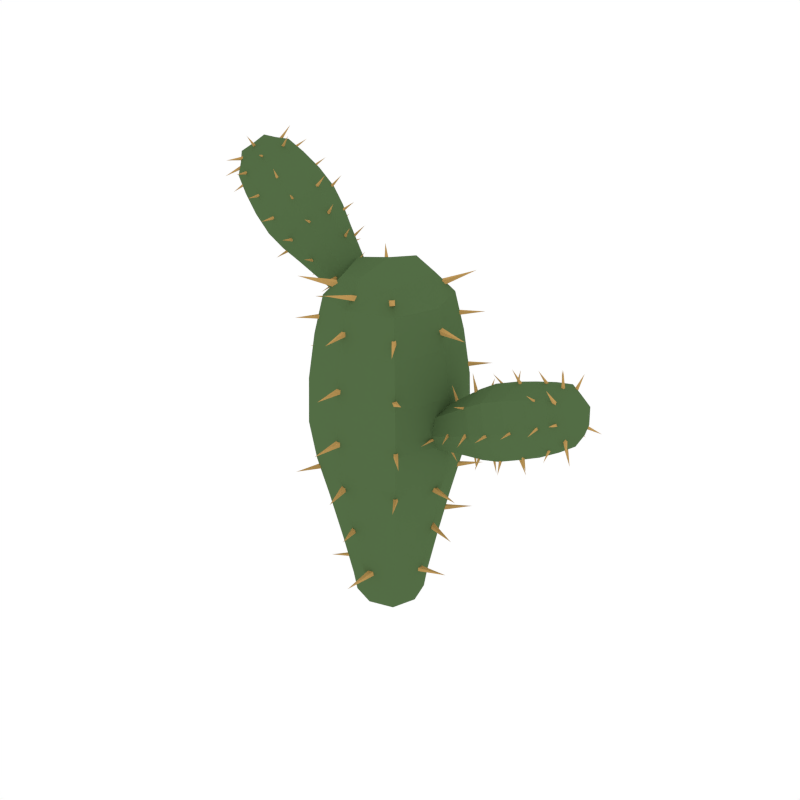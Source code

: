 # Source: Cactus_Harvested.blend  (saved by Blender 2.79.0; exported with 4.5.12 LTS)
import bpy
from mathutils import Matrix  # noqa: F401  (used for matrix-valued properties, if any)

bpy.ops.wm.read_factory_settings(use_empty=True)
scene = bpy.context.scene
scene.name = 'Scene'

# ---- collections
col_collection_1 = bpy.data.collections.new('Collection 1'); scene.collection.children.link(col_collection_1)

# ---- materials (node trees are filled in below, after node groups)
mat_darkgreen2 = bpy.data.materials.new('DarkGreen2')
mat_darkgreen2.alpha_threshold = 0.0
mat_darkgreen2.diffuse_color = (0.08744, 0.1523, 0.05986, 1.0)
mat_darkgreen2.roughness = 0.5
mat_lightorange = bpy.data.materials.new('LightOrange')
mat_lightorange.alpha_threshold = 0.0
mat_lightorange.diffuse_color = (0.5488, 0.3292, 0.1052, 1.0)
mat_lightorange.roughness = 0.5

# ---- material node trees

# ---- world
world_world = bpy.data.worlds.new('World'); scene.world = world_world
world_world.color = (1.0, 1.0, 1.0)
world_world.use_sun_shadow = False
world_world.sun_shadow_jitter_overblur = 0.0
world_world.cycles.sampling_method = 'NONE'
world_world.cycles.sample_map_resolution = 256

# ---- meshes
me_cube_034 = bpy.data.meshes.new('Cube.034')
me_cube_034.from_pydata([(-0.1229, 0.002364, 0.1875), (0.002364, 0.1229, 0.1875), (0.1229, -0.002364, 0.1875), (-0.002364, -0.1229, 0.1875), (0.0, 0.0, -0.01073), (0.003747, 0.1948, 0.6769), (0.1545, -0.002972, 0.9041), (0.1948, -0.003747, 0.6769), (-0.1948, 0.003747, 0.6769), (-0.003747, -0.1948, 0.6769), (-4.575e-10, -1.588e-09, 0.9969), (-0.1545, 0.002972, 0.9041), (-0.002972, -0.1545, 0.9041), (0.002972, 0.1545, 0.9041), (-0.001717, -0.08926, 0.01151), (0.08926, -0.001717, 0.01151), (0.001717, 0.08926, 0.01151), (-0.08926, 0.001717, 0.01151), (-0.003519, -0.1829, 0.4419), (-0.1829, 0.003519, 0.4419), (0.1829, -0.003519, 0.4419), (0.003519, 0.1829, 0.4419), (-0.06695, 0.001288, -0.005168), (-0.09396, -0.09042, 0.1875), (-0.1548, 0.002977, 0.328), (-0.06566, 0.06823, 0.01151), (0.001288, 0.06695, -0.005168), (0.002977, 0.1548, 0.328), (0.06823, 0.06566, 0.01151), (0.06695, -0.001288, -0.005168), (0.1548, -0.002977, 0.328), (0.06566, -0.06823, 0.01151), (-0.001288, -0.06695, -0.005168), (-0.002977, -0.1548, 0.328), (-0.1775, 0.003414, 0.8009), (0.003414, 0.1775, 0.8009), (0.1775, -0.003414, 0.8009), (-0.003414, -0.1775, 0.8009), (-0.1433, 0.1489, 0.6769), (0.1398, 0.1346, 0.4419), (0.1346, -0.1398, 0.4419), (-0.1489, -0.1433, 0.6769), (-0.1029, 0.00198, 0.9737), (0.00198, 0.1029, 0.9737), (0.1029, -0.00198, 0.9737), (-0.00198, -0.1029, 0.9737), (0.1181, 0.1136, 0.9041), (0.1136, -0.1181, 0.9041), (-0.1181, -0.1136, 0.9041), (-0.1136, 0.1181, 0.9041), (-0.06823, -0.06566, 0.01151), (-0.09042, 0.09396, 0.1875), (0.09396, 0.09042, 0.1875), (0.09042, -0.09396, 0.1875), (-0.001879, -0.09768, 0.06662), (0.09768, -0.001879, 0.06662), (0.001879, 0.09768, 0.06662), (-0.09768, 0.001879, 0.06662), (-0.1346, 0.1398, 0.4419), (0.1489, 0.1433, 0.6769), (0.1433, -0.1489, 0.6769), (-0.1398, -0.1346, 0.4419), (-0.00383, -0.1991, 0.551), (-0.1991, 0.00383, 0.551), (0.1991, -0.00383, 0.551), (0.00383, 0.1991, 0.551), (-0.05054, -0.04864, -0.0008446), (-0.1183, -0.1138, 0.328), (-0.04864, 0.05054, -0.0008446), (-0.1138, 0.1183, 0.328), (0.04864, -0.05054, -0.0008446), (0.1138, -0.1183, 0.328), (0.05054, 0.04864, -0.0008446), (0.1183, 0.1138, 0.328), (-0.1357, -0.1305, 0.8009), (-0.1305, 0.1357, 0.8009), (0.1357, 0.1305, 0.8009), (0.1305, -0.1357, 0.8009), (-0.08162, -0.07854, 0.9556), (-0.07854, 0.08162, 0.9556), (0.08162, 0.07854, 0.9556), (0.07854, -0.08162, 0.9556), (-0.07467, -0.07185, 0.06662), (-0.07185, 0.07467, 0.06662), (0.07467, 0.07185, 0.06662), (0.07185, -0.07467, 0.06662), (-0.1464, 0.1522, 0.551), (0.1522, 0.1464, 0.551), (0.1464, -0.1522, 0.551), (-0.1522, -0.1464, 0.551), (0.1431, -0.007178, 0.8526), (0.1459, 0.007898, 0.8558), (0.1465, 0.01109, 0.8405), (0.1437, -0.003984, 0.8372), (0.2481, -0.0172, 0.8465), (0.1866, -0.009849, 0.5667), (0.1866, 0.004458, 0.5665), (0.1866, 0.004183, 0.5522), (0.1866, -0.01012, 0.5524), (0.2825, -0.002833, 0.5595), (0.1552, -0.02271, 0.4195), (0.1584, -0.009601, 0.4155), (0.1575, -0.01356, 0.402), (0.1543, -0.02667, 0.406), (0.2481, -0.04022, 0.4111), (0.1299, 0.002429, 0.2785), (0.1342, 0.01553, 0.2814), (0.1347, 0.01841, 0.2676), (0.1304, 0.005308, 0.2648), (0.2221, -0.01842, 0.2703), (0.09622, -0.01421, 0.1323), (0.09415, -0.0005484, 0.135), (0.095, 0.002305, 0.1212), (0.09708, -0.01136, 0.1185), (0.1888, 0.006532, 0.1351), (0.09925, -0.109, 0.8562), (0.1108, -0.1012, 0.8582), (0.1112, -0.09826, 0.8444), (0.09961, -0.106, 0.8424), (0.159, -0.1797, 0.8352), (0.1149, -0.1373, 0.6945), (0.122, -0.1257, 0.6983), (0.1282, -0.1253, 0.6856), (0.1211, -0.1369, 0.6818), (0.192, -0.1849, 0.7228), (0.1253, -0.1391, 0.5666), (0.1353, -0.1291, 0.5664), (0.1351, -0.1293, 0.5523), (0.1251, -0.1393, 0.5525), (0.197, -0.201, 0.5595), (0.1143, -0.122, 0.421), (0.1249, -0.1148, 0.4221), (0.1261, -0.1146, 0.4093), (0.1154, -0.1218, 0.4082), (0.1681, -0.1898, 0.4183), (0.07647, -0.09359, 0.9334), (0.08778, -0.08276, 0.9341), (0.09189, -0.08608, 0.9194), (0.08058, -0.09691, 0.9186), (0.1515, -0.1624, 0.9614), (-0.01389, -0.1485, 0.853), (-0.0001148, -0.1468, 0.8554), (0.002168, -0.146, 0.8415), (-0.01161, -0.1477, 0.8392), (0.006271, -0.2408, 0.8442), (-0.009134, -0.1786, 0.7095), (0.003722, -0.1786, 0.7093), (0.003475, -0.1786, 0.6964), (-0.009382, -0.1786, 0.6967), (-0.002827, -0.2648, 0.703), (-0.009735, -0.187, 0.5666), (0.004347, -0.187, 0.5664), (0.004076, -0.187, 0.5523), (-0.01001, -0.187, 0.5525), (-0.002827, -0.2814, 0.5595), (-0.01731, -0.1694, 0.4218), (-0.003957, -0.165, 0.4227), (-0.002948, -0.1652, 0.4086), (-0.0163, -0.1696, 0.4077), (0.01907, -0.257, 0.4181), (-0.01542, -0.1369, 0.2756), (-0.004576, -0.133, 0.2771), (-0.002733, -0.1338, 0.2646), (-0.01358, -0.1377, 0.2631), (0.01591, -0.2085, 0.2792), (0.009943, -0.09299, 0.1328), (0.02561, -0.09299, 0.1324), (0.02531, -0.09299, 0.1168), (0.009642, -0.09299, 0.1171), (0.01763, -0.198, 0.1248), (-0.006378, -0.1222, 0.9341), (0.00723, -0.1253, 0.9361), (0.008226, -0.1296, 0.9228), (-0.005383, -0.1266, 0.9208), (-0.02249, -0.2134, 0.9553), (-0.1129, -0.09857, 0.8532), (-0.1038, -0.1074, 0.8542), (-0.1029, -0.108, 0.8404), (-0.112, -0.09924, 0.8394), (-0.167, -0.1647, 0.8458), (-0.1336, -0.1098, 0.4222), (-0.1223, -0.1153, 0.4243), (-0.1203, -0.116, 0.4106), (-0.1316, -0.1106, 0.4085), (-0.1637, -0.1898, 0.4146), (-0.07755, -0.06904, 0.1338), (-0.07161, -0.07509, 0.1314), (-0.07394, -0.07399, 0.1223), (-0.07988, -0.06795, 0.1246), (-0.1171, -0.1138, 0.1313), (-0.0894, -0.07975, 0.939), (-0.08079, -0.09271, 0.9371), (-0.08417, -0.09276, 0.9218), (-0.09278, -0.0798, 0.9237), (-0.1716, -0.1453, 0.9493), (-0.1511, 0.01675, 0.8554), (-0.1467, 0.003364, 0.8556), (-0.1455, 0.00358, 0.8416), (-0.1499, 0.01697, 0.8414), (-0.2377, -0.01918, 0.8405), (-0.1811, -0.002201, 0.7147), (-0.1794, -0.01493, 0.714), (-0.1771, -0.01397, 0.7014), (-0.1788, -0.001241, 0.7021), (-0.2631, -0.01846, 0.692), (-0.1742, 0.03651, 0.5798), (-0.1698, 0.02313, 0.58), (-0.1702, 0.03071, 0.5658), (-0.1776, 0.04271, 0.5653), (-0.2546, -0.01277, 0.5655), (-0.1629, 0.003623, 0.4254), (-0.1656, -0.01132, 0.4216), (-0.1649, -0.007547, 0.4064), (-0.1622, 0.007394, 0.4102), (-0.2672, 0.01719, 0.4159), (-0.13, 0.009735, 0.2796), (-0.13, -0.004347, 0.2793), (-0.13, -0.004076, 0.2652), (-0.13, 0.01001, 0.2655), (-0.2244, 0.002825, 0.2724), (-0.123, 0.01138, 0.9336), (-0.1233, -0.002691, 0.9342), (-0.1281, -0.003192, 0.921), (-0.1278, 0.01087, 0.9203), (-0.2145, 0.007432, 0.9588), (-0.09524, 0.1182, 0.8558), (-0.1016, 0.1056, 0.855), (-0.1002, 0.1058, 0.841), (-0.09385, 0.1184, 0.8418), (-0.1815, 0.1547, 0.8407), (-0.1253, 0.1391, 0.5666), (-0.1353, 0.1291, 0.5664), (-0.1351, 0.1293, 0.5523), (-0.1251, 0.1393, 0.5525), (-0.197, 0.2009, 0.5595), (-0.1279, 0.09037, 0.4261), (-0.1395, 0.08253, 0.4244), (-0.1378, 0.08306, 0.4105), (-0.1262, 0.0909, 0.4122), (-0.1854, 0.1651, 0.4149), (-0.06296, 0.06898, 0.1333), (-0.0747, 0.06119, 0.1307), (-0.07388, 0.06453, 0.1168), (-0.06215, 0.07231, 0.1194), (-0.1231, 0.1441, 0.1404), (-0.07897, 0.09505, 0.9336), (-0.08913, 0.08532, 0.9342), (-0.09281, 0.0883, 0.921), (-0.08265, 0.09803, 0.9203), (-0.1464, 0.1569, 0.9588), (-0.01737, 0.1746, 0.7192), (-0.03144, 0.1742, 0.7178), (-0.02994, 0.1733, 0.7024), (-0.01586, 0.1736, 0.7039), (-0.02521, 0.2686, 0.7049), (0.009493, 0.1875, 0.5693), (-0.004584, 0.1872, 0.5679), (-0.003077, 0.1863, 0.5526), (0.011, 0.1866, 0.554), (0.001652, 0.2816, 0.555), (0.005383, 0.1614, 0.4178), (-0.01001, 0.1643, 0.4175), (-0.00907, 0.1678, 0.4022), (0.006325, 0.1648, 0.4025), (0.01681, 0.2652, 0.4337), (0.03307, 0.1207, 0.282), (0.01899, 0.1207, 0.2817), (0.01926, 0.1207, 0.2677), (0.03334, 0.1207, 0.2679), (0.02616, 0.2151, 0.2748), (0.0113, 0.09595, 0.1364), (-0.002386, 0.09427, 0.1335), (0.0004253, 0.09509, 0.1198), (0.01411, 0.09677, 0.1227), (-0.006278, 0.1891, 0.1312), (0.1109, 0.0971, 0.8537), (0.1009, 0.1071, 0.8534), (0.1011, 0.1069, 0.8393), (0.111, 0.09691, 0.8396), (0.1727, 0.1687, 0.8465), (0.1327, 0.1198, 0.7095), (0.1236, 0.1289, 0.7093), (0.1238, 0.1287, 0.6964), (0.1329, 0.1196, 0.6967), (0.1892, 0.1852, 0.703), (0.1427, 0.116, 0.5587), (0.1365, 0.1284, 0.5565), (0.1391, 0.1272, 0.5427), (0.1453, 0.1148, 0.545), (0.2238, 0.1652, 0.5625), (0.1302, 0.1006, 0.4221), (0.1211, 0.1094, 0.4206), (0.1224, 0.1084, 0.4068), (0.1314, 0.09963, 0.4084), (0.1853, 0.1659, 0.4155), (0.09427, 0.08756, 0.2774), (0.08646, 0.09926, 0.2766), (0.08809, 0.09941, 0.2626), (0.0959, 0.08772, 0.2634), (0.169, 0.1461, 0.2797), (0.09505, 0.07897, 0.9336), (0.08531, 0.08913, 0.9342), (0.08829, 0.09282, 0.921), (0.09803, 0.08266, 0.9203), (0.1569, 0.1464, 0.9588), (-0.2014, 0.001154, 0.8938), (-0.1609, 0.06001, 0.9396), (-0.1218, -0.001155, 0.9837), (-0.1624, -0.06001, 0.9379), (-0.08919, -1.182e-07, 0.8746), (-0.3393, 0.09511, 1.099), (-0.3735, -0.001451, 1.227), (-0.2774, -0.00183, 1.168), (-0.4036, 0.00183, 1.026), (-0.3417, -0.09511, 1.096), (-0.4575, -9.671e-08, 1.201), (-0.4735, 0.001451, 1.114), (-0.4245, -0.07543, 1.17), (-0.4226, 0.07542, 1.172), (-0.09787, -0.04358, 0.8812), (-0.06842, -0.0008385, 0.9144), (-0.09676, 0.04358, 0.8824), (-0.1262, 0.0008382, 0.8492), (-0.2558, -0.08932, 1.02), (-0.3138, 0.001718, 0.9543), (-0.1954, -0.001718, 1.088), (-0.2535, 0.08932, 1.022), (-0.1129, 0.0006286, 0.8519), (-0.1921, -0.04414, 0.9044), (-0.2631, 0.001453, 0.9277), (-0.1186, 0.03331, 0.8578), (-0.09081, 0.03269, 0.8769), (-0.212, 0.07556, 0.9853), (-0.07523, 0.03206, 0.9067), (-0.06955, -0.0006289, 0.9009), (-0.1629, -0.001454, 1.041), (-0.07606, -0.03331, 0.9058), (-0.09164, -0.03269, 0.8759), (-0.2139, -0.07556, 0.9831), (-0.4433, 0.001667, 1.072), (-0.3847, 0.08665, 1.139), (-0.3284, -0.001667, 1.202), (-0.3869, -0.08665, 1.136), (-0.3869, 0.07271, 1.045), (-0.2094, 0.0657, 1.072), (-0.2111, -0.06828, 1.07), (-0.3887, -0.06996, 1.043), (-0.4823, 0.0009668, 1.156), (-0.4483, 0.05026, 1.194), (-0.4157, -0.000967, 1.231), (-0.4496, -0.05026, 1.193), (-0.3853, 0.05548, 1.214), (-0.3868, -0.05766, 1.212), (-0.4618, -0.05548, 1.128), (-0.4603, 0.05766, 1.129), (-0.1194, -0.03206, 0.8568), (-0.1909, 0.04588, 0.9057), (-0.1312, 0.04414, 0.9731), (-0.1324, -0.04588, 0.9718), (-0.1181, -0.04769, 0.8989), (-0.08584, -0.0009175, 0.9353), (-0.1169, 0.04769, 0.9003), (-0.1491, 0.0009173, 0.8639), (-0.2982, 0.06828, 0.9719), (-0.2923, 0.06996, 1.152), (-0.2941, -0.07271, 1.15), (-0.2999, -0.0657, 0.97), (-0.2957, -0.0972, 1.055), (-0.3589, 0.00187, 0.9837), (-0.23, -0.00187, 1.129), (-0.2932, 0.0972, 1.058), (-0.1092, -0.02375, 0.8593), (-0.2513, -0.05558, 0.941), (-0.1085, 0.02468, 0.86), (-0.2498, 0.05776, 0.9426), (-0.07706, -0.02468, 0.8956), (-0.1761, -0.05776, 1.026), (-0.07644, 0.02375, 0.8963), (-0.1747, 0.05558, 1.027), (-0.4297, -0.06374, 1.088), (-0.4281, 0.06624, 1.09), (-0.3419, 0.06374, 1.187), (-0.3436, -0.06624, 1.185), (-0.4688, -0.03835, 1.158), (-0.4678, 0.03985, 1.159), (-0.416, 0.03835, 1.217), (-0.417, -0.03985, 1.216), (-0.1416, -0.03508, 0.8723), (-0.1407, 0.03645, 0.8734), (-0.09329, 0.03508, 0.9269), (-0.0942, -0.03646, 0.9259), (-0.3419, 0.0743, 1.003), (-0.2452, 0.0715, 1.112), (-0.2471, -0.0743, 1.11), (-0.3438, -0.0715, 1.001), (-0.3584, -0.003505, 1.206), (-0.3587, 0.003856, 1.208), (-0.3529, 0.005416, 1.204), (-0.3526, -0.001945, 1.202), (-0.3222, -0.0084, 1.243), (-0.2398, -0.004809, 1.13), (-0.2397, 0.002177, 1.13), (-0.2345, 0.002042, 1.125), (-0.2346, -0.004943, 1.125), (-0.2061, -0.001383, 1.162), (-0.1962, -0.01109, 1.071), (-0.1937, -0.004688, 1.07), (-0.189, -0.006619, 1.066), (-0.1916, -0.01302, 1.066), (-0.163, -0.01964, 1.102), (-0.1529, 0.001186, 1.016), (-0.1525, 0.007581, 1.018), (-0.1473, 0.008987, 1.014), (-0.1477, 0.002592, 1.011), (-0.12, -0.008992, 1.047), (-0.1103, -0.00694, 0.9561), (-0.112, -0.0002679, 0.9562), (-0.1067, 0.001125, 0.952), (-0.105, -0.005547, 0.9519), (-0.08139, 0.003189, 0.9908), (-0.3739, -0.05323, 1.191), (-0.3709, -0.04943, 1.196), (-0.3657, -0.04797, 1.192), (-0.3688, -0.05177, 1.187), (-0.3469, -0.08776, 1.207), (-0.3097, -0.06701, 1.145), (-0.3088, -0.06136, 1.149), (-0.3022, -0.06117, 1.147), (-0.3031, -0.06682, 1.143), (-0.2951, -0.09029, 1.182), (-0.2596, -0.06791, 1.107), (-0.2563, -0.06305, 1.111), (-0.2512, -0.06314, 1.106), (-0.2546, -0.068, 1.103), (-0.2338, -0.09811, 1.131), (-0.21, -0.05955, 1.056), (-0.2069, -0.05605, 1.06), (-0.2019, -0.05595, 1.057), (-0.2049, -0.05945, 1.052), (-0.1916, -0.09267, 1.075), (-0.4095, -0.0457, 1.208), (-0.4061, -0.04041, 1.213), (-0.3994, -0.04203, 1.209), (-0.4028, -0.04732, 1.205), (-0.3954, -0.07931, 1.245), (-0.4094, -0.07249, 1.149), (-0.4058, -0.07166, 1.155), (-0.4, -0.07129, 1.151), (-0.4036, -0.07213, 1.145), (-0.3996, -0.1176, 1.154), (-0.3554, -0.08719, 1.104), (-0.3511, -0.08719, 1.109), (-0.3465, -0.08719, 1.105), (-0.3508, -0.08719, 1.1), (-0.351, -0.1293, 1.105), (-0.3034, -0.09129, 1.058), (-0.2987, -0.09129, 1.063), (-0.2936, -0.09129, 1.058), (-0.2983, -0.09129, 1.053), (-0.2985, -0.1374, 1.058), (-0.2529, -0.08272, 1.008), (-0.2489, -0.08058, 1.013), (-0.2434, -0.08064, 1.009), (-0.2474, -0.08278, 1.004), (-0.2397, -0.1255, 1.02), (-0.1988, -0.06682, 0.9617), (-0.1959, -0.06492, 0.9661), (-0.1907, -0.06534, 0.9627), (-0.1937, -0.06724, 0.9583), (-0.19, -0.1018, 0.9743), (-0.1384, -0.0454, 0.9247), (-0.1332, -0.0454, 0.9303), (-0.1276, -0.0454, 0.9251), (-0.1328, -0.0454, 0.9195), (-0.133, -0.09669, 0.9249), (-0.4366, -0.05968, 1.178), (-0.4329, -0.06116, 1.184), (-0.4277, -0.06329, 1.18), (-0.4314, -0.06181, 1.174), (-0.4495, -0.1042, 1.179), (-0.4415, -0.04813, 1.113), (-0.4389, -0.05242, 1.117), (-0.4335, -0.05275, 1.113), (-0.4361, -0.04846, 1.109), (-0.4563, -0.08043, 1.091), (-0.2907, -0.05363, 0.9659), (-0.2878, -0.05629, 0.9707), (-0.2821, -0.05665, 0.967), (-0.285, -0.05399, 0.9622), (-0.2976, -0.09268, 0.9524), (-0.1671, -0.03371, 0.893), (-0.1643, -0.03666, 0.8944), (-0.1617, -0.03613, 0.8906), (-0.1645, -0.03317, 0.8892), (-0.179, -0.05554, 0.8778), (-0.4652, -0.03894, 1.149), (-0.4618, -0.04527, 1.152), (-0.4573, -0.04529, 1.146), (-0.4607, -0.03896, 1.143), (-0.4956, -0.07094, 1.123), (-0.4547, 0.008177, 1.1), (-0.4533, 0.001642, 1.101), (-0.4478, 0.001748, 1.097), (-0.4492, 0.008283, 1.096), (-0.4773, -0.009366, 1.063), (-0.4129, -0.001075, 1.043), (-0.4122, -0.00729, 1.044), (-0.4068, -0.006821, 1.04), (-0.4076, -0.0006058, 1.04), (-0.4312, -0.009013, 1.006), (-0.3614, 0.01783, 1.002), (-0.3601, 0.01129, 1.004), (-0.355, 0.01499, 0.999), (-0.3572, 0.02085, 0.9962), (-0.3822, -0.006237, 0.9681), (-0.3013, 0.001769, 0.9563), (-0.3008, -0.005527, 0.954), (-0.295, -0.003685, 0.9493), (-0.2956, 0.00361, 0.9516), (-0.3316, 0.008394, 0.915), (-0.2374, 0.004753, 0.921), (-0.2373, -0.002122, 0.921), (-0.2321, -0.00199, 0.9164), (-0.2322, 0.004885, 0.9165), (-0.2653, 0.001379, 0.8842), (-0.4742, 0.005554, 1.135), (-0.4745, -0.001314, 1.135), (-0.4712, -0.001559, 1.129), (-0.4708, 0.005309, 1.129), (-0.513, 0.003629, 1.11), (-0.4367, 0.0577, 1.12), (-0.4385, 0.05156, 1.118), (-0.4329, 0.05166, 1.114), (-0.4312, 0.05779, 1.116), (-0.4592, 0.07552, 1.084), (-0.3408, 0.06791, 1.016), (-0.3439, 0.06305, 1.012), (-0.3387, 0.06314, 1.007), (-0.3356, 0.068, 1.011), (-0.3613, 0.09811, 0.9872), (-0.2903, 0.04412, 0.9693), (-0.2934, 0.04029, 0.9645), (-0.2877, 0.04055, 0.9606), (-0.2846, 0.04438, 0.9654), (-0.3048, 0.08059, 0.9446), (-0.1622, 0.03368, 0.8982), (-0.1651, 0.02988, 0.8931), (-0.1597, 0.0315, 0.8889), (-0.1569, 0.0353, 0.894), (-0.1842, 0.07034, 0.8785), (-0.4599, 0.04641, 1.151), (-0.4634, 0.04166, 1.148), (-0.4598, 0.04311, 1.142), (-0.4562, 0.04786, 1.146), (-0.4909, 0.07661, 1.135), (-0.3616, 0.08523, 1.105), (-0.3656, 0.08507, 1.099), (-0.3595, 0.08462, 1.095), (-0.3555, 0.08477, 1.1), (-0.3589, 0.1311, 1.097), (-0.2981, 0.09156, 1.066), (-0.3022, 0.09141, 1.06), (-0.2961, 0.09095, 1.056), (-0.292, 0.09111, 1.061), (-0.2954, 0.1375, 1.058), (-0.2441, 0.0788, 1.015), (-0.2489, 0.08023, 1.01), (-0.2431, 0.08191, 1.005), (-0.2382, 0.08048, 1.011), (-0.2462, 0.1295, 1.025), (-0.1855, 0.05895, 0.9814), (-0.1899, 0.05895, 0.9762), (-0.1847, 0.05895, 0.9717), (-0.1802, 0.05895, 0.977), (-0.1851, 0.105, 0.9766), (-0.1393, 0.04685, 0.9264), (-0.1427, 0.04603, 0.9204), (-0.1367, 0.04643, 0.917), (-0.1334, 0.04725, 0.9229), (-0.1431, 0.09232, 0.9182), (-0.3692, 0.04741, 1.195), (-0.3724, 0.05227, 1.191), (-0.3672, 0.05218, 1.187), (-0.364, 0.04731, 1.19), (-0.3466, 0.08238, 1.215), (-0.3095, 0.0585, 1.156), (-0.3123, 0.06294, 1.153), (-0.3076, 0.06286, 1.149), (-0.3047, 0.05842, 1.152), (-0.2888, 0.09043, 1.175), (-0.2511, 0.05662, 1.111), (-0.2523, 0.06269, 1.108), (-0.2464, 0.0621, 1.105), (-0.2452, 0.05603, 1.108), (-0.2263, 0.08064, 1.142), (-0.2053, 0.04914, 1.062), (-0.2076, 0.05341, 1.058), (-0.2022, 0.05292, 1.054), (-0.1998, 0.04864, 1.058), (-0.185, 0.08102, 1.08), (-0.164, 0.04275, 1.002), (-0.1662, 0.04846, 0.9992), (-0.1606, 0.04854, 0.9953), (-0.1583, 0.04283, 0.9984), (-0.1406, 0.07132, 1.03), (-0.4036, 0.03856, 1.215), (-0.4069, 0.04352, 1.212), (-0.4011, 0.04532, 1.208), (-0.3977, 0.04036, 1.212), (-0.3927, 0.07148, 1.246), (0.1818, 0.001154, 0.6502), (0.2068, 0.06001, 0.5943), (0.2309, -0.001155, 0.5406), (0.2058, -0.06001, 0.5965), (0.118, -7.538e-08, 0.5558), (0.4251, 0.09511, 0.6915), (0.5564, -0.001451, 0.6698), (0.4633, -0.00183, 0.6064), (0.3854, 0.00183, 0.78), (0.4236, -0.09511, 0.6949), (0.5669, -3.711e-08, 0.7571), (0.4947, 0.001451, 0.8074), (0.5249, -0.07543, 0.7399), (0.5261, 0.07543, 0.7373), (0.1276, -0.04358, 0.561), (0.1458, -0.0008384, 0.5205), (0.1283, 0.04358, 0.5595), (0.1101, 0.0008383, 0.6), (0.3189, -0.08932, 0.6478), (0.2831, 0.001718, 0.7277), (0.3562, -0.001718, 0.5647), (0.3204, 0.08932, 0.6447), (0.1071, 0.0006287, 0.5867), (0.1875, -0.04414, 0.6373), (0.238, 0.001453, 0.6924), (0.1148, 0.03331, 0.5895), (0.1207, 0.03269, 0.5563), (0.2695, 0.07556, 0.6221), (0.1415, 0.03206, 0.5298), (0.1339, -0.0006288, 0.5271), (0.2998, -0.001453, 0.5545), (0.141, -0.03331, 0.531), (0.1202, -0.03269, 0.5575), (0.2683, -0.07556, 0.6248), (0.4441, 0.001667, 0.797), (0.4802, 0.08665, 0.7164), (0.515, -0.001667, 0.6389), (0.4789, -0.08665, 0.7195), (0.3957, 0.07271, 0.757), (0.3476, 0.0657, 0.5839), (0.3465, -0.06828, 0.5863), (0.3946, -0.06996, 0.7595), (0.536, 0.0009668, 0.7984), (0.5569, 0.05026, 0.7516), (0.5771, -0.0009669, 0.7066), (0.5561, -0.05026, 0.7534), (0.5491, 0.05548, 0.686), (0.5482, -0.05766, 0.688), (0.5019, -0.05548, 0.7912), (0.5028, 0.05766, 0.7892), (0.1143, -0.03206, 0.5906), (0.1882, 0.04588, 0.6357), (0.2251, 0.04414, 0.5535), (0.2244, -0.04588, 0.5551), (0.1521, -0.04769, 0.5721), (0.172, -0.0009174, 0.5277), (0.1528, 0.04769, 0.5704), (0.1329, 0.0009173, 0.6148), (0.2928, 0.06828, 0.7062), (0.4541, 0.06996, 0.6269), (0.453, -0.07271, 0.6294), (0.2917, -0.0657, 0.7085), (0.3675, -0.0972, 0.6697), (0.3285, 0.00187, 0.7567), (0.408, -0.00187, 0.5793), (0.369, 0.0972, 0.6663), (0.1123, -0.02375, 0.5803), (0.2453, -0.05558, 0.6762), (0.1127, 0.02468, 0.5794), (0.2461, 0.05776, 0.6742), (0.1321, -0.02468, 0.5361), (0.2916, -0.05776, 0.5728), (0.1325, 0.02375, 0.5352), (0.2925, 0.05558, 0.5708), (0.4524, -0.06374, 0.7784), (0.4535, 0.06624, 0.7761), (0.5067, 0.06374, 0.6575), (0.5056, -0.06624, 0.6598), (0.5322, -0.03835, 0.7853), (0.5328, 0.03985, 0.7839), (0.5648, 0.03835, 0.7125), (0.5642, -0.03985, 0.7139), (0.1375, -0.03508, 0.6045), (0.1381, 0.03645, 0.6032), (0.1674, 0.03508, 0.538), (0.1668, -0.03646, 0.5392), (0.339, 0.0743, 0.7333), (0.3987, 0.0715, 0.6002), (0.3975, -0.0743, 0.6028), (0.3378, -0.0715, 0.7358), (0.5312, -0.003505, 0.6645), (0.5332, 0.003856, 0.6639), (0.5265, 0.005416, 0.6606), (0.5245, -0.001945, 0.6612), (0.5495, -0.0084, 0.6166), (0.4125, -0.004809, 0.5881), (0.4124, 0.002177, 0.588), (0.4061, 0.002042, 0.5851), (0.4062, -0.004943, 0.5852), (0.4285, -0.001383, 0.5439), (0.3407, -0.01109, 0.5726), (0.3395, -0.004688, 0.5704), (0.3333, -0.006619, 0.5681), (0.3345, -0.01302, 0.5703), (0.3555, -0.01964, 0.5295), (0.2728, 0.001186, 0.5557), (0.275, 0.007581, 0.5544), (0.2689, 0.008987, 0.5514), (0.2668, 0.002592, 0.5527), (0.2876, -0.008992, 0.513), (0.201, -0.00694, 0.5415), (0.2017, -0.0002678, 0.543), (0.1958, 0.001126, 0.5398), (0.195, -0.005547, 0.5384), (0.2207, 0.003189, 0.5008), (0.524, -0.05323, 0.6848), (0.5272, -0.04943, 0.68), (0.5212, -0.04797, 0.6771), (0.518, -0.05177, 0.6819), (0.5266, -0.08776, 0.654), (0.4551, -0.06701, 0.6455), (0.4582, -0.06136, 0.6431), (0.4538, -0.06117, 0.6378), (0.4507, -0.06682, 0.6402), (0.4831, -0.09029, 0.6168), (0.4003, -0.06791, 0.6153), (0.4021, -0.06305, 0.6108), (0.3958, -0.06314, 0.6081), (0.3939, -0.068, 0.6126), (0.4114, -0.09811, 0.582), (0.3332, -0.05955, 0.5912), (0.3358, -0.05605, 0.5866), (0.3303, -0.05595, 0.5836), (0.3277, -0.05945, 0.5881), (0.3427, -0.09267, 0.5666), (0.5539, -0.0457, 0.7104), (0.5565, -0.04041, 0.7055), (0.5507, -0.04203, 0.7007), (0.5481, -0.04732, 0.7056), (0.5814, -0.07931, 0.6826), (0.5, -0.07249, 0.7346), (0.5038, -0.07166, 0.7289), (0.4981, -0.07129, 0.7251), (0.4943, -0.07213, 0.7308), (0.5001, -0.1176, 0.7238), (0.437, -0.08719, 0.7038), (0.4395, -0.08719, 0.698), (0.4337, -0.08719, 0.6956), (0.4313, -0.08719, 0.7013), (0.4354, -0.1293, 0.6997), (0.3733, -0.09129, 0.6755), (0.376, -0.09129, 0.6692), (0.3696, -0.09129, 0.6665), (0.3669, -0.09129, 0.6728), (0.3714, -0.1374, 0.671), (0.3072, -0.08272, 0.6499), (0.3103, -0.08058, 0.6442), (0.3042, -0.08064, 0.6409), (0.3012, -0.08278, 0.6467), (0.3129, -0.1255, 0.633), (0.2425, -0.06682, 0.6199), (0.2453, -0.06492, 0.6153), (0.2401, -0.06534, 0.612), (0.2373, -0.06724, 0.6166), (0.2504, -0.1018, 0.6066), (0.1839, -0.0454, 0.58), (0.1869, -0.0454, 0.573), (0.1799, -0.0454, 0.57), (0.1769, -0.0454, 0.577), (0.1819, -0.09669, 0.575), (0.5376, -0.05968, 0.7474), (0.5412, -0.06116, 0.7418), (0.5355, -0.06329, 0.7387), (0.5319, -0.06181, 0.7443), (0.5438, -0.1042, 0.7588), (0.4803, -0.04813, 0.7787), (0.4826, -0.05242, 0.7749), (0.4766, -0.05275, 0.7717), (0.4743, -0.04846, 0.7755), (0.4662, -0.08043, 0.8013), (0.2841, -0.05363, 0.7018), (0.2873, -0.05629, 0.6972), (0.2817, -0.05665, 0.6936), (0.2785, -0.05399, 0.6982), (0.2747, -0.09268, 0.7137), (0.1669, -0.03371, 0.6192), (0.167, -0.03666, 0.6161), (0.1625, -0.03613, 0.6153), (0.1624, -0.03317, 0.6184), (0.1579, -0.05554, 0.6363), (0.5232, -0.03894, 0.7854), (0.5241, -0.04527, 0.7812), (0.5166, -0.04529, 0.7796), (0.5157, -0.03896, 0.7838), (0.5114, -0.07094, 0.8241), (0.4737, 0.008177, 0.7962), (0.4746, 0.001642, 0.7943), (0.4686, 0.001748, 0.7909), (0.4677, 0.008283, 0.7928), (0.4497, -0.009366, 0.8318), (0.405, -0.001075, 0.7814), (0.405, -0.00729, 0.7805), (0.3999, -0.006821, 0.777), (0.3998, -0.0006057, 0.7779), (0.3785, -0.009013, 0.8134), (0.3463, 0.01783, 0.7514), (0.3472, 0.01129, 0.7495), (0.3408, 0.01499, 0.7468), (0.3391, 0.02085, 0.75), (0.3238, -0.006237, 0.7843), (0.2798, 0.001769, 0.7155), (0.2775, -0.005527, 0.716), (0.2709, -0.003685, 0.7126), (0.2731, 0.00361, 0.7122), (0.2547, 0.008394, 0.7601), (0.2213, 0.004753, 0.6717), (0.2212, -0.002122, 0.6717), (0.215, -0.00199, 0.6689), (0.2151, 0.004885, 0.6689), (0.1993, 0.001379, 0.7123), (0.5141, 0.005554, 0.7993), (0.5143, -0.001314, 0.7996), (0.5075, -0.001559, 0.799), (0.5072, 0.005309, 0.7988), (0.507, 0.003629, 0.8451), (0.485, 0.0577, 0.7714), (0.4834, 0.05156, 0.774), (0.4774, 0.05166, 0.7706), (0.479, 0.05779, 0.768), (0.461, 0.07552, 0.8068), (0.3502, 0.06791, 0.727), (0.3481, 0.06305, 0.7314), (0.3418, 0.06314, 0.7285), (0.3439, 0.068, 0.7241), (0.3327, 0.09811, 0.7575), (0.2871, 0.04412, 0.7001), (0.284, 0.04029, 0.7049), (0.2781, 0.04055, 0.7013), (0.2812, 0.04438, 0.6965), (0.2705, 0.08059, 0.7234), (0.1696, 0.03368, 0.6126), (0.1661, 0.02988, 0.6173), (0.1601, 0.0315, 0.6142), (0.1635, 0.0353, 0.6095), (0.1607, 0.07034, 0.6408), (0.5229, 0.04641, 0.7797), (0.5211, 0.04166, 0.7843), (0.5145, 0.04311, 0.7833), (0.5162, 0.04786, 0.7787), (0.5206, 0.07661, 0.8147), (0.4397, 0.08523, 0.7094), (0.4363, 0.08507, 0.7154), (0.4297, 0.08462, 0.7116), (0.4332, 0.08477, 0.7056), (0.4318, 0.1311, 0.71), (0.3783, 0.09156, 0.6675), (0.3749, 0.09141, 0.6735), (0.3683, 0.09095, 0.6697), (0.3718, 0.09111, 0.6637), (0.3704, 0.1375, 0.6681), (0.31, 0.0788, 0.639), (0.3068, 0.08023, 0.6458), (0.3001, 0.08191, 0.6423), (0.3034, 0.08048, 0.6355), (0.3194, 0.1295, 0.6371), (0.255, 0.05895, 0.5996), (0.2521, 0.05895, 0.6058), (0.2459, 0.05895, 0.6028), (0.2488, 0.05895, 0.5966), (0.2505, 0.105, 0.6012), (0.1858, 0.04685, 0.5802), (0.1818, 0.04603, 0.5857), (0.1762, 0.04643, 0.5817), (0.1802, 0.04725, 0.5762), (0.18, 0.09232, 0.5869), (0.5252, 0.04741, 0.6791), (0.5231, 0.05227, 0.6835), (0.5169, 0.05218, 0.6806), (0.519, 0.04731, 0.6762), (0.5344, 0.08238, 0.6502), (0.4654, 0.0585, 0.6406), (0.4635, 0.06294, 0.6446), (0.4578, 0.06286, 0.6419), (0.4597, 0.05842, 0.6379), (0.4738, 0.09043, 0.6141), (0.4002, 0.05662, 0.606), (0.398, 0.06269, 0.6083), (0.3923, 0.0621, 0.6044), (0.3946, 0.05603, 0.6021), (0.4181, 0.08064, 0.5706), (0.3368, 0.04914, 0.5843), (0.3343, 0.05341, 0.588), (0.3285, 0.05292, 0.5847), (0.331, 0.04864, 0.581), (0.3449, 0.08102, 0.5584), (0.2652, 0.04275, 0.5714), (0.2633, 0.04846, 0.5747), (0.2574, 0.04854, 0.5712), (0.2593, 0.04283, 0.5678), (0.2811, 0.07132, 0.5385), (0.5577, 0.03856, 0.7021), (0.556, 0.04352, 0.7066), (0.5507, 0.04532, 0.7026), (0.5524, 0.04036, 0.6982), (0.5812, 0.07148, 0.6796)], [], [(0, 57, 82, 23), (0, 23, 67, 24), (0, 24, 69, 51), (0, 51, 83, 57), (1, 56, 83, 51), (1, 51, 69, 27), (1, 27, 73, 52), (1, 52, 84, 56), (2, 55, 84, 52), (2, 52, 73, 30), (2, 30, 71, 53), (2, 53, 85, 55), (3, 54, 85, 53), (3, 53, 71, 33), (3, 33, 67, 23), (3, 23, 82, 54), (4, 22, 68, 26), (4, 26, 72, 29), (4, 29, 70, 32), (4, 32, 66, 22), (5, 59, 87, 65), (5, 65, 86, 38), (5, 38, 75, 35), (5, 35, 76, 59), (6, 47, 77, 36), (6, 36, 76, 46), (6, 46, 80, 44), (6, 44, 81, 47), (7, 60, 88, 64), (7, 64, 87, 59), (7, 59, 76, 36), (7, 36, 77, 60), (8, 38, 86, 63), (8, 63, 89, 41), (8, 41, 74, 34), (8, 34, 75, 38), (9, 41, 89, 62), (9, 62, 88, 60), (9, 60, 77, 37), (9, 37, 74, 41), (10, 44, 80, 43), (10, 43, 79, 42), (10, 42, 78, 45), (10, 45, 81, 44), (11, 49, 75, 34), (11, 34, 74, 48), (11, 48, 78, 42), (11, 42, 79, 49), (12, 48, 74, 37), (12, 37, 77, 47), (12, 47, 81, 45), (12, 45, 78, 48), (13, 46, 76, 35), (13, 35, 75, 49), (13, 49, 79, 43), (13, 43, 80, 46), (14, 32, 70, 31), (14, 31, 85, 54), (14, 54, 82, 50), (14, 50, 66, 32), (15, 29, 72, 28), (15, 28, 84, 55), (15, 55, 85, 31), (15, 31, 70, 29), (16, 26, 68, 25), (16, 25, 83, 56), (16, 56, 84, 28), (16, 28, 72, 26), (17, 22, 66, 50), (17, 50, 82, 57), (17, 57, 83, 25), (17, 25, 68, 22), (18, 61, 67, 33), (18, 33, 71, 40), (18, 40, 88, 62), (18, 62, 89, 61), (19, 58, 69, 24), (19, 24, 67, 61), (19, 61, 89, 63), (19, 63, 86, 58), (20, 40, 71, 30), (20, 30, 73, 39), (20, 39, 87, 64), (20, 64, 88, 40), (21, 39, 73, 27), (21, 27, 69, 58), (21, 58, 86, 65), (21, 65, 87, 39), (92, 93, 90, 91), (90, 93, 94), (92, 91, 94), (93, 92, 94), (91, 90, 94), (97, 98, 95, 96), (95, 98, 99), (97, 96, 99), (98, 97, 99), (96, 95, 99), (102, 103, 100, 101), (100, 103, 104), (102, 101, 104), (103, 102, 104), (101, 100, 104), (107, 108, 105, 106), (105, 108, 109), (107, 106, 109), (108, 107, 109), (106, 105, 109), (112, 113, 110, 111), (110, 113, 114), (112, 111, 114), (113, 112, 114), (111, 110, 114), (117, 118, 115, 116), (115, 118, 119), (117, 116, 119), (118, 117, 119), (116, 115, 119), (122, 123, 120, 121), (120, 123, 124), (122, 121, 124), (123, 122, 124), (121, 120, 124), (127, 128, 125, 126), (125, 128, 129), (127, 126, 129), (128, 127, 129), (126, 125, 129), (132, 133, 130, 131), (130, 133, 134), (132, 131, 134), (133, 132, 134), (131, 130, 134), (137, 138, 135, 136), (135, 138, 139), (137, 136, 139), (138, 137, 139), (136, 135, 139), (142, 143, 140, 141), (140, 143, 144), (142, 141, 144), (143, 142, 144), (141, 140, 144), (147, 148, 145, 146), (145, 148, 149), (147, 146, 149), (148, 147, 149), (146, 145, 149), (152, 153, 150, 151), (150, 153, 154), (152, 151, 154), (153, 152, 154), (151, 150, 154), (157, 158, 155, 156), (155, 158, 159), (157, 156, 159), (158, 157, 159), (156, 155, 159), (162, 163, 160, 161), (160, 163, 164), (162, 161, 164), (163, 162, 164), (161, 160, 164), (167, 168, 165, 166), (165, 168, 169), (167, 166, 169), (168, 167, 169), (166, 165, 169), (172, 173, 170, 171), (170, 173, 174), (172, 171, 174), (173, 172, 174), (171, 170, 174), (177, 178, 175, 176), (175, 178, 179), (177, 176, 179), (178, 177, 179), (176, 175, 179), (182, 183, 180, 181), (180, 183, 184), (182, 181, 184), (183, 182, 184), (181, 180, 184), (187, 188, 185, 186), (185, 188, 189), (187, 186, 189), (188, 187, 189), (186, 185, 189), (192, 193, 190, 191), (190, 193, 194), (192, 191, 194), (193, 192, 194), (191, 190, 194), (197, 198, 195, 196), (195, 198, 199), (197, 196, 199), (198, 197, 199), (196, 195, 199), (202, 203, 200, 201), (200, 203, 204), (202, 201, 204), (203, 202, 204), (201, 200, 204), (207, 208, 205, 206), (205, 208, 209), (207, 206, 209), (208, 207, 209), (206, 205, 209), (212, 213, 210, 211), (210, 213, 214), (212, 211, 214), (213, 212, 214), (211, 210, 214), (217, 218, 215, 216), (215, 218, 219), (217, 216, 219), (218, 217, 219), (216, 215, 219), (222, 223, 220, 221), (220, 223, 224), (222, 221, 224), (223, 222, 224), (221, 220, 224), (227, 228, 225, 226), (225, 228, 229), (227, 226, 229), (228, 227, 229), (226, 225, 229), (232, 233, 230, 231), (230, 233, 234), (232, 231, 234), (233, 232, 234), (231, 230, 234), (237, 238, 235, 236), (235, 238, 239), (237, 236, 239), (238, 237, 239), (236, 235, 239), (242, 243, 240, 241), (240, 243, 244), (242, 241, 244), (243, 242, 244), (241, 240, 244), (247, 248, 245, 246), (245, 248, 249), (247, 246, 249), (248, 247, 249), (246, 245, 249), (252, 253, 250, 251), (250, 253, 254), (252, 251, 254), (253, 252, 254), (251, 250, 254), (257, 258, 255, 256), (255, 258, 259), (257, 256, 259), (258, 257, 259), (256, 255, 259), (262, 263, 260, 261), (260, 263, 264), (262, 261, 264), (263, 262, 264), (261, 260, 264), (267, 268, 265, 266), (265, 268, 269), (267, 266, 269), (268, 267, 269), (266, 265, 269), (272, 273, 270, 271), (270, 273, 274), (272, 271, 274), (273, 272, 274), (271, 270, 274), (277, 278, 275, 276), (275, 278, 279), (277, 276, 279), (278, 277, 279), (276, 275, 279), (282, 283, 280, 281), (280, 283, 284), (282, 281, 284), (283, 282, 284), (281, 280, 284), (287, 288, 285, 286), (285, 288, 289), (287, 286, 289), (288, 287, 289), (286, 285, 289), (292, 293, 290, 291), (290, 293, 294), (292, 291, 294), (293, 292, 294), (291, 290, 294), (297, 298, 295, 296), (295, 298, 299), (297, 296, 299), (298, 297, 299), (296, 295, 299), (302, 303, 300, 301), (300, 303, 304), (302, 301, 304), (303, 302, 304), (301, 300, 304), (305, 362, 387, 328), (305, 328, 372, 329), (305, 329, 374, 356), (305, 356, 388, 362), (306, 361, 388, 356), (306, 356, 374, 332), (306, 332, 378, 357), (306, 357, 389, 361), (307, 360, 389, 357), (307, 357, 378, 335), (307, 335, 376, 358), (307, 358, 390, 360), (308, 359, 390, 358), (308, 358, 376, 338), (308, 338, 372, 328), (308, 328, 387, 359), (309, 327, 373, 331), (309, 331, 377, 334), (309, 334, 375, 337), (309, 337, 371, 327), (310, 364, 392, 370), (310, 370, 391, 343), (310, 343, 380, 340), (310, 340, 381, 364), (311, 352, 382, 341), (311, 341, 381, 351), (311, 351, 385, 349), (311, 349, 386, 352), (312, 365, 393, 369), (312, 369, 392, 364), (312, 364, 381, 341), (312, 341, 382, 365), (313, 343, 391, 368), (313, 368, 394, 346), (313, 346, 379, 339), (313, 339, 380, 343), (314, 346, 394, 367), (314, 367, 393, 365), (314, 365, 382, 342), (314, 342, 379, 346), (315, 349, 385, 348), (315, 348, 384, 347), (315, 347, 383, 350), (315, 350, 386, 349), (316, 354, 380, 339), (316, 339, 379, 353), (316, 353, 383, 347), (316, 347, 384, 354), (317, 353, 379, 342), (317, 342, 382, 352), (317, 352, 386, 350), (317, 350, 383, 353), (318, 351, 381, 340), (318, 340, 380, 354), (318, 354, 384, 348), (318, 348, 385, 351), (319, 337, 375, 336), (319, 336, 390, 359), (319, 359, 387, 355), (319, 355, 371, 337), (320, 334, 377, 333), (320, 333, 389, 360), (320, 360, 390, 336), (320, 336, 375, 334), (321, 331, 373, 330), (321, 330, 388, 361), (321, 361, 389, 333), (321, 333, 377, 331), (322, 327, 371, 355), (322, 355, 387, 362), (322, 362, 388, 330), (322, 330, 373, 327), (323, 366, 372, 338), (323, 338, 376, 345), (323, 345, 393, 367), (323, 367, 394, 366), (324, 363, 374, 329), (324, 329, 372, 366), (324, 366, 394, 368), (324, 368, 391, 363), (325, 345, 376, 335), (325, 335, 378, 344), (325, 344, 392, 369), (325, 369, 393, 345), (326, 344, 378, 332), (326, 332, 374, 363), (326, 363, 391, 370), (326, 370, 392, 344), (397, 398, 395, 396), (395, 398, 399), (397, 396, 399), (398, 397, 399), (396, 395, 399), (402, 403, 400, 401), (400, 403, 404), (402, 401, 404), (403, 402, 404), (401, 400, 404), (407, 408, 405, 406), (405, 408, 409), (407, 406, 409), (408, 407, 409), (406, 405, 409), (412, 413, 410, 411), (410, 413, 414), (412, 411, 414), (413, 412, 414), (411, 410, 414), (417, 418, 415, 416), (415, 418, 419), (417, 416, 419), (418, 417, 419), (416, 415, 419), (422, 423, 420, 421), (420, 423, 424), (422, 421, 424), (423, 422, 424), (421, 420, 424), (427, 428, 425, 426), (425, 428, 429), (427, 426, 429), (428, 427, 429), (426, 425, 429), (432, 433, 430, 431), (430, 433, 434), (432, 431, 434), (433, 432, 434), (431, 430, 434), (437, 438, 435, 436), (435, 438, 439), (437, 436, 439), (438, 437, 439), (436, 435, 439), (442, 443, 440, 441), (440, 443, 444), (442, 441, 444), (443, 442, 444), (441, 440, 444), (447, 448, 445, 446), (445, 448, 449), (447, 446, 449), (448, 447, 449), (446, 445, 449), (452, 453, 450, 451), (450, 453, 454), (452, 451, 454), (453, 452, 454), (451, 450, 454), (457, 458, 455, 456), (455, 458, 459), (457, 456, 459), (458, 457, 459), (456, 455, 459), (462, 463, 460, 461), (460, 463, 464), (462, 461, 464), (463, 462, 464), (461, 460, 464), (467, 468, 465, 466), (465, 468, 469), (467, 466, 469), (468, 467, 469), (466, 465, 469), (472, 473, 470, 471), (470, 473, 474), (472, 471, 474), (473, 472, 474), (471, 470, 474), (477, 478, 475, 476), (475, 478, 479), (477, 476, 479), (478, 477, 479), (476, 475, 479), (482, 483, 480, 481), (480, 483, 484), (482, 481, 484), (483, 482, 484), (481, 480, 484), (487, 488, 485, 486), (485, 488, 489), (487, 486, 489), (488, 487, 489), (486, 485, 489), (492, 493, 490, 491), (490, 493, 494), (492, 491, 494), (493, 492, 494), (491, 490, 494), (497, 498, 495, 496), (495, 498, 499), (497, 496, 499), (498, 497, 499), (496, 495, 499), (502, 503, 500, 501), (500, 503, 504), (502, 501, 504), (503, 502, 504), (501, 500, 504), (507, 508, 505, 506), (505, 508, 509), (507, 506, 509), (508, 507, 509), (506, 505, 509), (512, 513, 510, 511), (510, 513, 514), (512, 511, 514), (513, 512, 514), (511, 510, 514), (517, 518, 515, 516), (515, 518, 519), (517, 516, 519), (518, 517, 519), (516, 515, 519), (522, 523, 520, 521), (520, 523, 524), (522, 521, 524), (523, 522, 524), (521, 520, 524), (527, 528, 525, 526), (525, 528, 529), (527, 526, 529), (528, 527, 529), (526, 525, 529), (532, 533, 530, 531), (530, 533, 534), (532, 531, 534), (533, 532, 534), (531, 530, 534), (537, 538, 535, 536), (535, 538, 539), (537, 536, 539), (538, 537, 539), (536, 535, 539), (542, 543, 540, 541), (540, 543, 544), (542, 541, 544), (543, 542, 544), (541, 540, 544), (547, 548, 545, 546), (545, 548, 549), (547, 546, 549), (548, 547, 549), (546, 545, 549), (552, 553, 550, 551), (550, 553, 554), (552, 551, 554), (553, 552, 554), (551, 550, 554), (557, 558, 555, 556), (555, 558, 559), (557, 556, 559), (558, 557, 559), (556, 555, 559), (562, 563, 560, 561), (560, 563, 564), (562, 561, 564), (563, 562, 564), (561, 560, 564), (567, 568, 565, 566), (565, 568, 569), (567, 566, 569), (568, 567, 569), (566, 565, 569), (572, 573, 570, 571), (570, 573, 574), (572, 571, 574), (573, 572, 574), (571, 570, 574), (577, 578, 575, 576), (575, 578, 579), (577, 576, 579), (578, 577, 579), (576, 575, 579), (582, 583, 580, 581), (580, 583, 584), (582, 581, 584), (583, 582, 584), (581, 580, 584), (587, 588, 585, 586), (585, 588, 589), (587, 586, 589), (588, 587, 589), (586, 585, 589), (592, 593, 590, 591), (590, 593, 594), (592, 591, 594), (593, 592, 594), (591, 590, 594), (597, 598, 595, 596), (595, 598, 599), (597, 596, 599), (598, 597, 599), (596, 595, 599), (602, 603, 600, 601), (600, 603, 604), (602, 601, 604), (603, 602, 604), (601, 600, 604), (607, 608, 605, 606), (605, 608, 609), (607, 606, 609), (608, 607, 609), (606, 605, 609), (610, 667, 692, 633), (610, 633, 677, 634), (610, 634, 679, 661), (610, 661, 693, 667), (611, 666, 693, 661), (611, 661, 679, 637), (611, 637, 683, 662), (611, 662, 694, 666), (612, 665, 694, 662), (612, 662, 683, 640), (612, 640, 681, 663), (612, 663, 695, 665), (613, 664, 695, 663), (613, 663, 681, 643), (613, 643, 677, 633), (613, 633, 692, 664), (614, 632, 678, 636), (614, 636, 682, 639), (614, 639, 680, 642), (614, 642, 676, 632), (615, 669, 697, 675), (615, 675, 696, 648), (615, 648, 685, 645), (615, 645, 686, 669), (616, 657, 687, 646), (616, 646, 686, 656), (616, 656, 690, 654), (616, 654, 691, 657), (617, 670, 698, 674), (617, 674, 697, 669), (617, 669, 686, 646), (617, 646, 687, 670), (618, 648, 696, 673), (618, 673, 699, 651), (618, 651, 684, 644), (618, 644, 685, 648), (619, 651, 699, 672), (619, 672, 698, 670), (619, 670, 687, 647), (619, 647, 684, 651), (620, 654, 690, 653), (620, 653, 689, 652), (620, 652, 688, 655), (620, 655, 691, 654), (621, 659, 685, 644), (621, 644, 684, 658), (621, 658, 688, 652), (621, 652, 689, 659), (622, 658, 684, 647), (622, 647, 687, 657), (622, 657, 691, 655), (622, 655, 688, 658), (623, 656, 686, 645), (623, 645, 685, 659), (623, 659, 689, 653), (623, 653, 690, 656), (624, 642, 680, 641), (624, 641, 695, 664), (624, 664, 692, 660), (624, 660, 676, 642), (625, 639, 682, 638), (625, 638, 694, 665), (625, 665, 695, 641), (625, 641, 680, 639), (626, 636, 678, 635), (626, 635, 693, 666), (626, 666, 694, 638), (626, 638, 682, 636), (627, 632, 676, 660), (627, 660, 692, 667), (627, 667, 693, 635), (627, 635, 678, 632), (628, 671, 677, 643), (628, 643, 681, 650), (628, 650, 698, 672), (628, 672, 699, 671), (629, 668, 679, 634), (629, 634, 677, 671), (629, 671, 699, 673), (629, 673, 696, 668), (630, 650, 681, 640), (630, 640, 683, 649), (630, 649, 697, 674), (630, 674, 698, 650), (631, 649, 683, 637), (631, 637, 679, 668), (631, 668, 696, 675), (631, 675, 697, 649), (702, 703, 700, 701), (700, 703, 704), (702, 701, 704), (703, 702, 704), (701, 700, 704), (707, 708, 705, 706), (705, 708, 709), (707, 706, 709), (708, 707, 709), (706, 705, 709), (712, 713, 710, 711), (710, 713, 714), (712, 711, 714), (713, 712, 714), (711, 710, 714), (717, 718, 715, 716), (715, 718, 719), (717, 716, 719), (718, 717, 719), (716, 715, 719), (722, 723, 720, 721), (720, 723, 724), (722, 721, 724), (723, 722, 724), (721, 720, 724), (727, 728, 725, 726), (725, 728, 729), (727, 726, 729), (728, 727, 729), (726, 725, 729), (732, 733, 730, 731), (730, 733, 734), (732, 731, 734), (733, 732, 734), (731, 730, 734), (737, 738, 735, 736), (735, 738, 739), (737, 736, 739), (738, 737, 739), (736, 735, 739), (742, 743, 740, 741), (740, 743, 744), (742, 741, 744), (743, 742, 744), (741, 740, 744), (747, 748, 745, 746), (745, 748, 749), (747, 746, 749), (748, 747, 749), (746, 745, 749), (752, 753, 750, 751), (750, 753, 754), (752, 751, 754), (753, 752, 754), (751, 750, 754), (757, 758, 755, 756), (755, 758, 759), (757, 756, 759), (758, 757, 759), (756, 755, 759), (762, 763, 760, 761), (760, 763, 764), (762, 761, 764), (763, 762, 764), (761, 760, 764), (767, 768, 765, 766), (765, 768, 769), (767, 766, 769), (768, 767, 769), (766, 765, 769), (772, 773, 770, 771), (770, 773, 774), (772, 771, 774), (773, 772, 774), (771, 770, 774), (777, 778, 775, 776), (775, 778, 779), (777, 776, 779), (778, 777, 779), (776, 775, 779), (782, 783, 780, 781), (780, 783, 784), (782, 781, 784), (783, 782, 784), (781, 780, 784), (787, 788, 785, 786), (785, 788, 789), (787, 786, 789), (788, 787, 789), (786, 785, 789), (792, 793, 790, 791), (790, 793, 794), (792, 791, 794), (793, 792, 794), (791, 790, 794), (797, 798, 795, 796), (795, 798, 799), (797, 796, 799), (798, 797, 799), (796, 795, 799), (802, 803, 800, 801), (800, 803, 804), (802, 801, 804), (803, 802, 804), (801, 800, 804), (807, 808, 805, 806), (805, 808, 809), (807, 806, 809), (808, 807, 809), (806, 805, 809), (812, 813, 810, 811), (810, 813, 814), (812, 811, 814), (813, 812, 814), (811, 810, 814), (817, 818, 815, 816), (815, 818, 819), (817, 816, 819), (818, 817, 819), (816, 815, 819), (822, 823, 820, 821), (820, 823, 824), (822, 821, 824), (823, 822, 824), (821, 820, 824), (827, 828, 825, 826), (825, 828, 829), (827, 826, 829), (828, 827, 829), (826, 825, 829), (832, 833, 830, 831), (830, 833, 834), (832, 831, 834), (833, 832, 834), (831, 830, 834), (837, 838, 835, 836), (835, 838, 839), (837, 836, 839), (838, 837, 839), (836, 835, 839), (842, 843, 840, 841), (840, 843, 844), (842, 841, 844), (843, 842, 844), (841, 840, 844), (847, 848, 845, 846), (845, 848, 849), (847, 846, 849), (848, 847, 849), (846, 845, 849), (852, 853, 850, 851), (850, 853, 854), (852, 851, 854), (853, 852, 854), (851, 850, 854), (857, 858, 855, 856), (855, 858, 859), (857, 856, 859), (858, 857, 859), (856, 855, 859), (862, 863, 860, 861), (860, 863, 864), (862, 861, 864), (863, 862, 864), (861, 860, 864), (867, 868, 865, 866), (865, 868, 869), (867, 866, 869), (868, 867, 869), (866, 865, 869), (872, 873, 870, 871), (870, 873, 874), (872, 871, 874), (873, 872, 874), (871, 870, 874), (877, 878, 875, 876), (875, 878, 879), (877, 876, 879), (878, 877, 879), (876, 875, 879), (882, 883, 880, 881), (880, 883, 884), (882, 881, 884), (883, 882, 884), (881, 880, 884), (887, 888, 885, 886), (885, 888, 889), (887, 886, 889), (888, 887, 889), (886, 885, 889), (892, 893, 890, 891), (890, 893, 894), (892, 891, 894), (893, 892, 894), (891, 890, 894), (897, 898, 895, 896), (895, 898, 899), (897, 896, 899), (898, 897, 899), (896, 895, 899), (902, 903, 900, 901), (900, 903, 904), (902, 901, 904), (903, 902, 904), (901, 900, 904), (907, 908, 905, 906), (905, 908, 909), (907, 906, 909), (908, 907, 909), (906, 905, 909), (912, 913, 910, 911), (910, 913, 914), (912, 911, 914), (913, 912, 914), (911, 910, 914)])
me_cube_034.polygons.foreach_set('material_index', [0, 0, 0, 0, 0, 0, 0, 0, 0, 0, 0, 0, 0, 0, 0, 0, 0, 0, 0, 0, 0, 0, 0, 0, 0, 0, 0, 0, 0, 0, 0, 0, 0, 0, 0, 0, 0, 0, 0, 0, 0, 0, 0, 0, 0, 0, 0, 0, 0, 0, 0, 0, 0, 0, 0, 0, 0, 0, 0, 0, 0, 0, 0, 0, 0, 0, 0, 0, 0, 0, 0, 0, 0, 0, 0, 0, 0, 0, 0, 0, 0, 0, 0, 0, 0, 0, 0, 0, 1, 1, 1, 1, 1, 1, 1, 1, 1, 1, 1, 1, 1, 1, 1, 1, 1, 1, 1, 1, 1, 1, 1, 1, 1, 1, 1, 1, 1, 1, 1, 1, 1, 1, 1, 1, 1, 1, 1, 1, 1, 1, 1, 1, 1, 1, 1, 1, 1, 1, 1, 1, 1, 1, 1, 1, 1, 1, 1, 1, 1, 1, 1, 1, 1, 1, 1, 1, 1, 1, 1, 1, 1, 1, 1, 1, 1, 1, 1, 1, 1, 1, 1, 1, 1, 1, 1, 1, 1, 1, 1, 1, 1, 1, 1, 1, 1, 1, 1, 1, 1, 1, 1, 1, 1, 1, 1, 1, 1, 1, 1, 1, 1, 1, 1, 1, 1, 1, 1, 1, 1, 1, 1, 1, 1, 1, 1, 1, 1, 1, 1, 1, 1, 1, 1, 1, 1, 1, 1, 1, 1, 1, 1, 1, 1, 1, 1, 1, 1, 1, 1, 1, 1, 1, 1, 1, 1, 1, 1, 1, 1, 1, 1, 1, 1, 1, 1, 1, 1, 1, 1, 1, 1, 1, 1, 1, 1, 1, 1, 1, 1, 1, 1, 1, 1, 1, 1, 1, 1, 1, 1, 1, 1, 1, 1, 1, 1, 1, 1, 1, 1, 1, 1, 1, 1, 1, 1, 1, 1, 1, 1, 1, 1, 1, 1, 0, 0, 0, 0, 0, 0, 0, 0, 0, 0, 0, 0, 0, 0, 0, 0, 0, 0, 0, 0, 0, 0, 0, 0, 0, 0, 0, 0, 0, 0, 0, 0, 0, 0, 0, 0, 0, 0, 0, 0, 0, 0, 0, 0, 0, 0, 0, 0, 0, 0, 0, 0, 0, 0, 0, 0, 0, 0, 0, 0, 0, 0, 0, 0, 0, 0, 0, 0, 0, 0, 0, 0, 0, 0, 0, 0, 0, 0, 0, 0, 0, 0, 0, 0, 0, 0, 0, 0, 1, 1, 1, 1, 1, 1, 1, 1, 1, 1, 1, 1, 1, 1, 1, 1, 1, 1, 1, 1, 1, 1, 1, 1, 1, 1, 1, 1, 1, 1, 1, 1, 1, 1, 1, 1, 1, 1, 1, 1, 1, 1, 1, 1, 1, 1, 1, 1, 1, 1, 1, 1, 1, 1, 1, 1, 1, 1, 1, 1, 1, 1, 1, 1, 1, 1, 1, 1, 1, 1, 1, 1, 1, 1, 1, 1, 1, 1, 1, 1, 1, 1, 1, 1, 1, 1, 1, 1, 1, 1, 1, 1, 1, 1, 1, 1, 1, 1, 1, 1, 1, 1, 1, 1, 1, 1, 1, 1, 1, 1, 1, 1, 1, 1, 1, 1, 1, 1, 1, 1, 1, 1, 1, 1, 1, 1, 1, 1, 1, 1, 1, 1, 1, 1, 1, 1, 1, 1, 1, 1, 1, 1, 1, 1, 1, 1, 1, 1, 1, 1, 1, 1, 1, 1, 1, 1, 1, 1, 1, 1, 1, 1, 1, 1, 1, 1, 1, 1, 1, 1, 1, 1, 1, 1, 1, 1, 1, 1, 1, 1, 1, 1, 1, 1, 1, 1, 1, 1, 1, 1, 1, 1, 1, 1, 1, 1, 1, 1, 1, 1, 1, 1, 1, 1, 1, 1, 1, 1, 1, 1, 1, 1, 1, 1, 1, 0, 0, 0, 0, 0, 0, 0, 0, 0, 0, 0, 0, 0, 0, 0, 0, 0, 0, 0, 0, 0, 0, 0, 0, 0, 0, 0, 0, 0, 0, 0, 0, 0, 0, 0, 0, 0, 0, 0, 0, 0, 0, 0, 0, 0, 0, 0, 0, 0, 0, 0, 0, 0, 0, 0, 0, 0, 0, 0, 0, 0, 0, 0, 0, 0, 0, 0, 0, 0, 0, 0, 0, 0, 0, 0, 0, 0, 0, 0, 0, 0, 0, 0, 0, 0, 0, 0, 0, 1, 1, 1, 1, 1, 1, 1, 1, 1, 1, 1, 1, 1, 1, 1, 1, 1, 1, 1, 1, 1, 1, 1, 1, 1, 1, 1, 1, 1, 1, 1, 1, 1, 1, 1, 1, 1, 1, 1, 1, 1, 1, 1, 1, 1, 1, 1, 1, 1, 1, 1, 1, 1, 1, 1, 1, 1, 1, 1, 1, 1, 1, 1, 1, 1, 1, 1, 1, 1, 1, 1, 1, 1, 1, 1, 1, 1, 1, 1, 1, 1, 1, 1, 1, 1, 1, 1, 1, 1, 1, 1, 1, 1, 1, 1, 1, 1, 1, 1, 1, 1, 1, 1, 1, 1, 1, 1, 1, 1, 1, 1, 1, 1, 1, 1, 1, 1, 1, 1, 1, 1, 1, 1, 1, 1, 1, 1, 1, 1, 1, 1, 1, 1, 1, 1, 1, 1, 1, 1, 1, 1, 1, 1, 1, 1, 1, 1, 1, 1, 1, 1, 1, 1, 1, 1, 1, 1, 1, 1, 1, 1, 1, 1, 1, 1, 1, 1, 1, 1, 1, 1, 1, 1, 1, 1, 1, 1, 1, 1, 1, 1, 1, 1, 1, 1, 1, 1, 1, 1, 1, 1, 1, 1, 1, 1, 1, 1, 1, 1, 1, 1, 1, 1, 1, 1, 1, 1, 1, 1, 1, 1, 1, 1, 1, 1])
me_cube_034.materials.append(mat_darkgreen2)
me_cube_034.materials.append(mat_lightorange)
me_cube_034.use_remesh_preserve_volume = False
me_cube_034.use_remesh_preserve_attributes = False
me_cube_034.use_mirror_vertex_groups = False
me_cube_034.update()

# ---- objects
ob_cactus_harvested = bpy.data.objects.new('Cactus_Harvested', me_cube_034)

# ---- transforms, parenting, visibility, modifiers, constraints
ob_cactus_harvested.location = (0.0, 0.0, 0.0)
ob_cactus_harvested.lineart.crease_threshold = 0.0

# ---- collection membership
col_collection_1.objects.link(ob_cactus_harvested)

# ---- scene / render settings (as saved in the file)
scene.frame_start = 1; scene.frame_end = 250; scene.frame_set(0)
scene.render.engine = 'CYCLES'
scene.render.resolution_x = 1000
scene.render.resolution_y = 1000
scene.render.dither_intensity = 0.0
scene.cycles.samples = 200
scene.cycles.sampling_pattern = 'TABULATED_SOBOL'
scene.cycles.light_sampling_threshold = 0.0
scene.cycles.use_adaptive_sampling = False
scene.cycles.use_light_tree = False
scene.cycles.caustics_reflective = False
scene.cycles.caustics_refractive = False
scene.cycles.blur_glossy = 0.0
scene.cycles.max_bounces = 2
scene.cycles.pixel_filter_type = 'GAUSSIAN'
scene.cycles.sample_clamp_indirect = 0.0
scene.view_settings.view_transform = 'Standard'
bpy.context.view_layer.update()

# ---- added for rendering (the .blend has no active camera): camera
cam_auto = bpy.data.cameras.new('AutoCamera')
cam_auto.lens = 50.0
cam_auto.sensor_width = 36.0
cam_auto.clip_end = 1000.0
ob_auto_camera = bpy.data.objects.new('AutoCamera', cam_auto)
scene.collection.objects.link(ob_auto_camera)
ob_auto_camera.location = (1.66144, -1.95259, 1.91932)
ob_auto_camera.rotation_euler = (1.09748, -7.21219e-08, 0.694738)
scene.camera = ob_auto_camera
bpy.context.view_layer.update()
